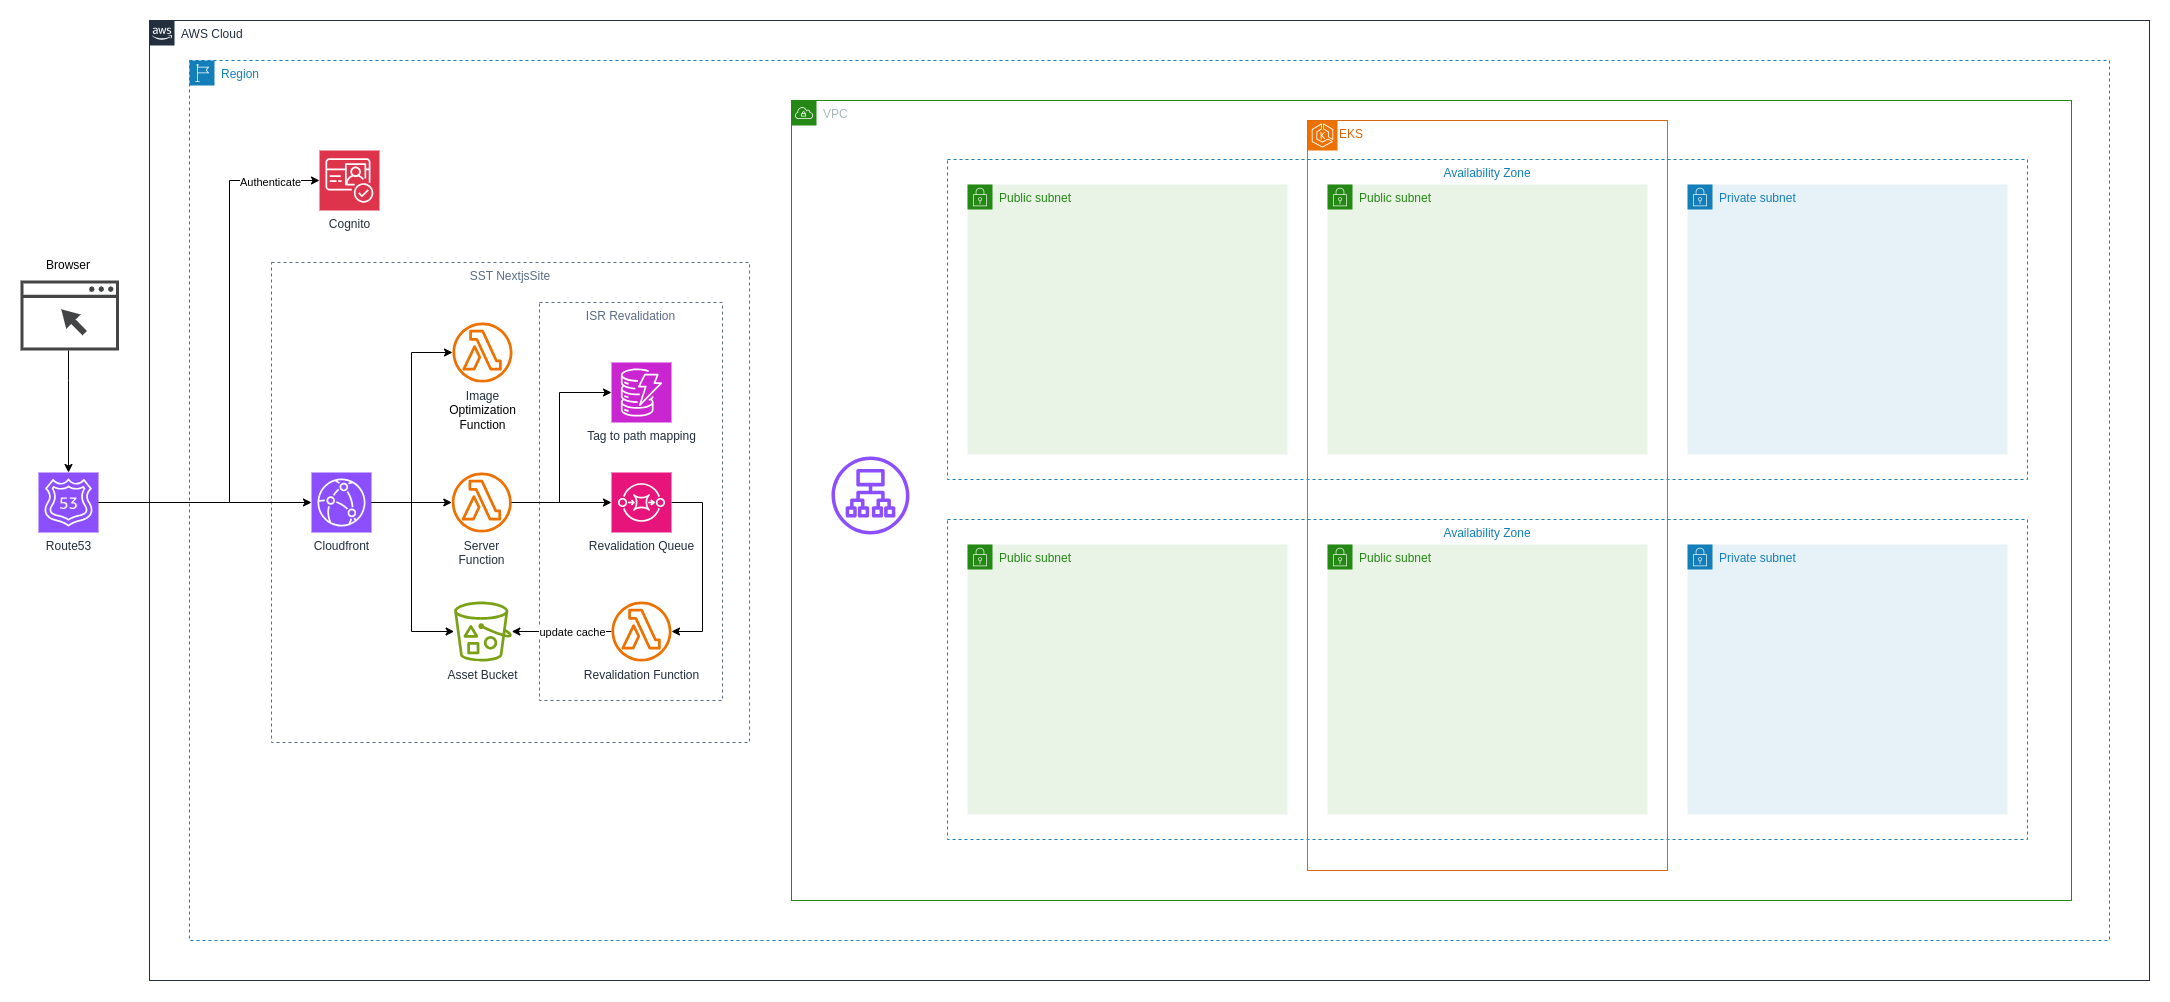

The diagram above was exported from draw.io. Its source (the exported page's mxGraphModel, read from the mxfile embedded in the PNG):
<mxGraphModel dx="4425" dy="1988" grid="1" gridSize="10" guides="1" tooltips="1" connect="1" arrows="1" fold="1" page="0" pageScale="1" pageWidth="827" pageHeight="1169" math="0" shadow="0">
  <root>
    <mxCell id="0" />
    <mxCell id="1" parent="0" />
    <mxCell id="BOOuBiqsjelleKGZFZXg-1" value="AWS Cloud" style="points=[[0,0],[0.25,0],[0.5,0],[0.75,0],[1,0],[1,0.25],[1,0.5],[1,0.75],[1,1],[0.75,1],[0.5,1],[0.25,1],[0,1],[0,0.75],[0,0.5],[0,0.25]];outlineConnect=0;gradientColor=none;html=1;whiteSpace=wrap;fontSize=12;fontStyle=0;container=1;pointerEvents=0;collapsible=0;recursiveResize=0;shape=mxgraph.aws4.group;grIcon=mxgraph.aws4.group_aws_cloud_alt;strokeColor=#232F3E;fillColor=none;verticalAlign=top;align=left;spacingLeft=30;fontColor=#232F3E;dashed=0;" parent="1" vertex="1">
      <mxGeometry x="-760" y="-40" width="2000" height="960" as="geometry" />
    </mxCell>
    <mxCell id="BOOuBiqsjelleKGZFZXg-3" value="Region" style="points=[[0,0],[0.25,0],[0.5,0],[0.75,0],[1,0],[1,0.25],[1,0.5],[1,0.75],[1,1],[0.75,1],[0.5,1],[0.25,1],[0,1],[0,0.75],[0,0.5],[0,0.25]];outlineConnect=0;gradientColor=none;html=1;whiteSpace=wrap;fontSize=12;fontStyle=0;container=1;pointerEvents=0;collapsible=0;recursiveResize=0;shape=mxgraph.aws4.group;grIcon=mxgraph.aws4.group_region;strokeColor=#147EBA;fillColor=none;verticalAlign=top;align=left;spacingLeft=30;fontColor=#147EBA;dashed=1;" parent="BOOuBiqsjelleKGZFZXg-1" vertex="1">
      <mxGeometry x="40" y="40" width="1920" height="880" as="geometry" />
    </mxCell>
    <mxCell id="fO4uT-srEPm4jEMGz6wv-1" value="SST NextjsSite" style="fillColor=none;strokeColor=#5A6C86;dashed=1;verticalAlign=top;fontStyle=0;fontColor=#5A6C86;whiteSpace=wrap;html=1;" parent="BOOuBiqsjelleKGZFZXg-3" vertex="1">
      <mxGeometry x="82" y="202" width="478" height="480" as="geometry" />
    </mxCell>
    <mxCell id="fO4uT-srEPm4jEMGz6wv-17" value="ISR Revalidation&lt;br&gt;" style="fillColor=none;strokeColor=#5A6C86;dashed=1;verticalAlign=top;fontStyle=0;fontColor=#5A6C86;whiteSpace=wrap;html=1;" parent="BOOuBiqsjelleKGZFZXg-3" vertex="1">
      <mxGeometry x="350" y="242" width="183" height="398" as="geometry" />
    </mxCell>
    <mxCell id="K7cg77Lro_AQ_rNfYcJF-16" value="" style="group" parent="BOOuBiqsjelleKGZFZXg-3" vertex="1" connectable="0">
      <mxGeometry x="122" y="412" width="60" height="90" as="geometry" />
    </mxCell>
    <mxCell id="K7cg77Lro_AQ_rNfYcJF-5" value="Cloudfront" style="sketch=0;points=[[0,0,0],[0.25,0,0],[0.5,0,0],[0.75,0,0],[1,0,0],[0,1,0],[0.25,1,0],[0.5,1,0],[0.75,1,0],[1,1,0],[0,0.25,0],[0,0.5,0],[0,0.75,0],[1,0.25,0],[1,0.5,0],[1,0.75,0]];outlineConnect=0;fontColor=#232F3E;fillColor=#8C4FFF;strokeColor=#ffffff;dashed=0;verticalLabelPosition=bottom;verticalAlign=top;align=center;html=1;fontSize=12;fontStyle=0;aspect=fixed;shape=mxgraph.aws4.resourceIcon;resIcon=mxgraph.aws4.cloudfront;" parent="K7cg77Lro_AQ_rNfYcJF-16" vertex="1">
      <mxGeometry width="60" height="60" as="geometry" />
    </mxCell>
    <mxCell id="K7cg77Lro_AQ_rNfYcJF-1" value="Cognito" style="sketch=0;points=[[0,0,0],[0.25,0,0],[0.5,0,0],[0.75,0,0],[1,0,0],[0,1,0],[0.25,1,0],[0.5,1,0],[0.75,1,0],[1,1,0],[0,0.25,0],[0,0.5,0],[0,0.75,0],[1,0.25,0],[1,0.5,0],[1,0.75,0]];outlineConnect=0;fontColor=#232F3E;fillColor=#DD344C;strokeColor=#ffffff;dashed=0;verticalLabelPosition=bottom;verticalAlign=top;align=center;html=1;fontSize=12;fontStyle=0;aspect=fixed;shape=mxgraph.aws4.resourceIcon;resIcon=mxgraph.aws4.cognito;" parent="BOOuBiqsjelleKGZFZXg-3" vertex="1">
      <mxGeometry x="130" y="90" width="60" height="60" as="geometry" />
    </mxCell>
    <mxCell id="fO4uT-srEPm4jEMGz6wv-6" value="Server&lt;br&gt;Function" style="sketch=0;outlineConnect=0;fontColor=#232F3E;gradientColor=none;fillColor=#ED7100;strokeColor=none;dashed=0;verticalLabelPosition=bottom;verticalAlign=top;align=center;html=1;fontSize=12;fontStyle=0;aspect=fixed;pointerEvents=1;shape=mxgraph.aws4.lambda_function;" parent="BOOuBiqsjelleKGZFZXg-3" vertex="1">
      <mxGeometry x="262.31" y="412" width="60" height="60" as="geometry" />
    </mxCell>
    <mxCell id="fO4uT-srEPm4jEMGz6wv-10" value="Image&lt;br style=&quot;border-color: var(--border-color); color: rgb(0, 0, 0);&quot;&gt;&lt;span style=&quot;color: rgb(0, 0, 0);&quot;&gt;Optimization&lt;/span&gt;&lt;br style=&quot;border-color: var(--border-color); color: rgb(0, 0, 0);&quot;&gt;&lt;span style=&quot;color: rgb(0, 0, 0);&quot;&gt;Function&lt;/span&gt;" style="sketch=0;outlineConnect=0;fontColor=#232F3E;gradientColor=none;fillColor=#ED7100;strokeColor=none;dashed=0;verticalLabelPosition=bottom;verticalAlign=top;align=center;html=1;fontSize=12;fontStyle=0;aspect=fixed;pointerEvents=1;shape=mxgraph.aws4.lambda_function;" parent="BOOuBiqsjelleKGZFZXg-3" vertex="1">
      <mxGeometry x="263" y="262" width="60" height="60" as="geometry" />
    </mxCell>
    <mxCell id="fO4uT-srEPm4jEMGz6wv-24" style="edgeStyle=orthogonalEdgeStyle;rounded=0;orthogonalLoop=1;jettySize=auto;html=1;endArrow=none;endFill=0;startArrow=classic;startFill=1;" parent="BOOuBiqsjelleKGZFZXg-3" source="fO4uT-srEPm4jEMGz6wv-12" target="fO4uT-srEPm4jEMGz6wv-20" edge="1">
      <mxGeometry relative="1" as="geometry" />
    </mxCell>
    <mxCell id="fO4uT-srEPm4jEMGz6wv-25" value="update cache" style="edgeLabel;html=1;align=center;verticalAlign=middle;resizable=0;points=[];" parent="fO4uT-srEPm4jEMGz6wv-24" vertex="1" connectable="0">
      <mxGeometry x="-0.797" y="2" relative="1" as="geometry">
        <mxPoint x="49" y="2" as="offset" />
      </mxGeometry>
    </mxCell>
    <mxCell id="fO4uT-srEPm4jEMGz6wv-12" value="Asset Bucket" style="sketch=0;outlineConnect=0;fontColor=#232F3E;gradientColor=none;fillColor=#7AA116;strokeColor=none;dashed=0;verticalLabelPosition=bottom;verticalAlign=top;align=center;html=1;fontSize=12;fontStyle=0;aspect=fixed;pointerEvents=1;shape=mxgraph.aws4.bucket_with_objects;" parent="BOOuBiqsjelleKGZFZXg-3" vertex="1">
      <mxGeometry x="264.62" y="541" width="57.69" height="60" as="geometry" />
    </mxCell>
    <mxCell id="fO4uT-srEPm4jEMGz6wv-13" style="edgeStyle=orthogonalEdgeStyle;rounded=0;orthogonalLoop=1;jettySize=auto;html=1;" parent="BOOuBiqsjelleKGZFZXg-3" source="K7cg77Lro_AQ_rNfYcJF-5" target="fO4uT-srEPm4jEMGz6wv-6" edge="1">
      <mxGeometry relative="1" as="geometry" />
    </mxCell>
    <mxCell id="fO4uT-srEPm4jEMGz6wv-14" style="edgeStyle=orthogonalEdgeStyle;rounded=0;orthogonalLoop=1;jettySize=auto;html=1;" parent="BOOuBiqsjelleKGZFZXg-3" source="K7cg77Lro_AQ_rNfYcJF-5" target="fO4uT-srEPm4jEMGz6wv-10" edge="1">
      <mxGeometry relative="1" as="geometry">
        <Array as="points">
          <mxPoint x="222" y="442" />
          <mxPoint x="222" y="292" />
        </Array>
      </mxGeometry>
    </mxCell>
    <mxCell id="fO4uT-srEPm4jEMGz6wv-15" style="edgeStyle=orthogonalEdgeStyle;rounded=0;orthogonalLoop=1;jettySize=auto;html=1;exitX=1;exitY=0.5;exitDx=0;exitDy=0;exitPerimeter=0;" parent="BOOuBiqsjelleKGZFZXg-3" source="K7cg77Lro_AQ_rNfYcJF-5" target="fO4uT-srEPm4jEMGz6wv-12" edge="1">
      <mxGeometry relative="1" as="geometry">
        <Array as="points">
          <mxPoint x="222" y="442" />
          <mxPoint x="222" y="571" />
        </Array>
      </mxGeometry>
    </mxCell>
    <mxCell id="fO4uT-srEPm4jEMGz6wv-22" style="edgeStyle=orthogonalEdgeStyle;rounded=0;orthogonalLoop=1;jettySize=auto;html=1;" parent="BOOuBiqsjelleKGZFZXg-3" source="fO4uT-srEPm4jEMGz6wv-18" target="fO4uT-srEPm4jEMGz6wv-20" edge="1">
      <mxGeometry relative="1" as="geometry">
        <Array as="points">
          <mxPoint x="513" y="442" />
          <mxPoint x="513" y="571" />
        </Array>
      </mxGeometry>
    </mxCell>
    <mxCell id="fO4uT-srEPm4jEMGz6wv-18" value="Revalidation Queue" style="sketch=0;points=[[0,0,0],[0.25,0,0],[0.5,0,0],[0.75,0,0],[1,0,0],[0,1,0],[0.25,1,0],[0.5,1,0],[0.75,1,0],[1,1,0],[0,0.25,0],[0,0.5,0],[0,0.75,0],[1,0.25,0],[1,0.5,0],[1,0.75,0]];outlineConnect=0;fontColor=#232F3E;fillColor=#E7157B;strokeColor=#ffffff;dashed=0;verticalLabelPosition=bottom;verticalAlign=top;align=center;html=1;fontSize=12;fontStyle=0;aspect=fixed;shape=mxgraph.aws4.resourceIcon;resIcon=mxgraph.aws4.sqs;" parent="BOOuBiqsjelleKGZFZXg-3" vertex="1">
      <mxGeometry x="422" y="412" width="60" height="60" as="geometry" />
    </mxCell>
    <mxCell id="fO4uT-srEPm4jEMGz6wv-20" value="Revalidation&amp;nbsp;&lt;span style=&quot;border-color: var(--border-color);&quot;&gt;Function&lt;/span&gt;" style="sketch=0;outlineConnect=0;fontColor=#232F3E;gradientColor=none;fillColor=#ED7100;strokeColor=none;dashed=0;verticalLabelPosition=bottom;verticalAlign=top;align=center;html=1;fontSize=12;fontStyle=0;aspect=fixed;pointerEvents=1;shape=mxgraph.aws4.lambda_function;" parent="BOOuBiqsjelleKGZFZXg-3" vertex="1">
      <mxGeometry x="422" y="541" width="60" height="60" as="geometry" />
    </mxCell>
    <mxCell id="fO4uT-srEPm4jEMGz6wv-21" style="edgeStyle=orthogonalEdgeStyle;rounded=0;orthogonalLoop=1;jettySize=auto;html=1;entryX=0;entryY=0.5;entryDx=0;entryDy=0;entryPerimeter=0;" parent="BOOuBiqsjelleKGZFZXg-3" source="fO4uT-srEPm4jEMGz6wv-6" target="fO4uT-srEPm4jEMGz6wv-18" edge="1">
      <mxGeometry relative="1" as="geometry" />
    </mxCell>
    <mxCell id="fO4uT-srEPm4jEMGz6wv-26" value="Tag to path mapping" style="sketch=0;points=[[0,0,0],[0.25,0,0],[0.5,0,0],[0.75,0,0],[1,0,0],[0,1,0],[0.25,1,0],[0.5,1,0],[0.75,1,0],[1,1,0],[0,0.25,0],[0,0.5,0],[0,0.75,0],[1,0.25,0],[1,0.5,0],[1,0.75,0]];outlineConnect=0;fontColor=#232F3E;fillColor=#C925D1;strokeColor=#ffffff;dashed=0;verticalLabelPosition=bottom;verticalAlign=top;align=center;html=1;fontSize=12;fontStyle=0;aspect=fixed;shape=mxgraph.aws4.resourceIcon;resIcon=mxgraph.aws4.dynamodb;" parent="BOOuBiqsjelleKGZFZXg-3" vertex="1">
      <mxGeometry x="422" y="302" width="60" height="60" as="geometry" />
    </mxCell>
    <mxCell id="fO4uT-srEPm4jEMGz6wv-27" style="edgeStyle=orthogonalEdgeStyle;rounded=0;orthogonalLoop=1;jettySize=auto;html=1;entryX=0;entryY=0.5;entryDx=0;entryDy=0;entryPerimeter=0;" parent="BOOuBiqsjelleKGZFZXg-3" source="fO4uT-srEPm4jEMGz6wv-6" target="fO4uT-srEPm4jEMGz6wv-26" edge="1">
      <mxGeometry relative="1" as="geometry">
        <Array as="points">
          <mxPoint x="370" y="442" />
          <mxPoint x="370" y="332" />
        </Array>
      </mxGeometry>
    </mxCell>
    <mxCell id="BOOuBiqsjelleKGZFZXg-5" value="VPC" style="points=[[0,0],[0.25,0],[0.5,0],[0.75,0],[1,0],[1,0.25],[1,0.5],[1,0.75],[1,1],[0.75,1],[0.5,1],[0.25,1],[0,1],[0,0.75],[0,0.5],[0,0.25]];outlineConnect=0;gradientColor=none;html=1;whiteSpace=wrap;fontSize=12;fontStyle=0;container=1;pointerEvents=0;collapsible=0;recursiveResize=0;shape=mxgraph.aws4.group;grIcon=mxgraph.aws4.group_vpc;strokeColor=#248814;fillColor=none;verticalAlign=top;align=left;spacingLeft=30;fontColor=#AAB7B8;dashed=0;" parent="BOOuBiqsjelleKGZFZXg-3" vertex="1">
      <mxGeometry x="602" y="40" width="1280" height="800" as="geometry" />
    </mxCell>
    <mxCell id="BOOuBiqsjelleKGZFZXg-8" value="Availability Zone" style="fillColor=none;strokeColor=#147EBA;dashed=1;verticalAlign=top;fontStyle=0;fontColor=#147EBA;whiteSpace=wrap;html=1;" parent="BOOuBiqsjelleKGZFZXg-5" vertex="1">
      <mxGeometry x="156" y="59" width="1080" height="320" as="geometry" />
    </mxCell>
    <mxCell id="BOOuBiqsjelleKGZFZXg-9" value="Public subnet" style="points=[[0,0],[0.25,0],[0.5,0],[0.75,0],[1,0],[1,0.25],[1,0.5],[1,0.75],[1,1],[0.75,1],[0.5,1],[0.25,1],[0,1],[0,0.75],[0,0.5],[0,0.25]];outlineConnect=0;gradientColor=none;html=1;whiteSpace=wrap;fontSize=12;fontStyle=0;container=1;pointerEvents=0;collapsible=0;recursiveResize=0;shape=mxgraph.aws4.group;grIcon=mxgraph.aws4.group_security_group;grStroke=0;strokeColor=#248814;fillColor=#E9F3E6;verticalAlign=top;align=left;spacingLeft=30;fontColor=#248814;dashed=0;" parent="BOOuBiqsjelleKGZFZXg-5" vertex="1">
      <mxGeometry x="176" y="84" width="320" height="270" as="geometry" />
    </mxCell>
    <mxCell id="0xDUgUqYRsf32A7aN2De-1" value="Public subnet" style="points=[[0,0],[0.25,0],[0.5,0],[0.75,0],[1,0],[1,0.25],[1,0.5],[1,0.75],[1,1],[0.75,1],[0.5,1],[0.25,1],[0,1],[0,0.75],[0,0.5],[0,0.25]];outlineConnect=0;gradientColor=none;html=1;whiteSpace=wrap;fontSize=12;fontStyle=0;container=1;pointerEvents=0;collapsible=0;recursiveResize=0;shape=mxgraph.aws4.group;grIcon=mxgraph.aws4.group_security_group;grStroke=0;strokeColor=#248814;fillColor=#E9F3E6;verticalAlign=top;align=left;spacingLeft=30;fontColor=#248814;dashed=0;" parent="BOOuBiqsjelleKGZFZXg-5" vertex="1">
      <mxGeometry x="536" y="84" width="320" height="270" as="geometry" />
    </mxCell>
    <mxCell id="BOOuBiqsjelleKGZFZXg-10" value="Private subnet" style="points=[[0,0],[0.25,0],[0.5,0],[0.75,0],[1,0],[1,0.25],[1,0.5],[1,0.75],[1,1],[0.75,1],[0.5,1],[0.25,1],[0,1],[0,0.75],[0,0.5],[0,0.25]];outlineConnect=0;gradientColor=none;html=1;whiteSpace=wrap;fontSize=12;fontStyle=0;container=1;pointerEvents=0;collapsible=0;recursiveResize=0;shape=mxgraph.aws4.group;grIcon=mxgraph.aws4.group_security_group;grStroke=0;strokeColor=#147EBA;fillColor=#E6F2F8;verticalAlign=top;align=left;spacingLeft=30;fontColor=#147EBA;dashed=0;" parent="BOOuBiqsjelleKGZFZXg-5" vertex="1">
      <mxGeometry x="896" y="84" width="320" height="270" as="geometry" />
    </mxCell>
    <mxCell id="0xDUgUqYRsf32A7aN2De-2" value="Availability Zone" style="fillColor=none;strokeColor=#147EBA;dashed=1;verticalAlign=top;fontStyle=0;fontColor=#147EBA;whiteSpace=wrap;html=1;" parent="BOOuBiqsjelleKGZFZXg-5" vertex="1">
      <mxGeometry x="156" y="419" width="1080" height="320" as="geometry" />
    </mxCell>
    <mxCell id="0xDUgUqYRsf32A7aN2De-3" value="Public subnet" style="points=[[0,0],[0.25,0],[0.5,0],[0.75,0],[1,0],[1,0.25],[1,0.5],[1,0.75],[1,1],[0.75,1],[0.5,1],[0.25,1],[0,1],[0,0.75],[0,0.5],[0,0.25]];outlineConnect=0;gradientColor=none;html=1;whiteSpace=wrap;fontSize=12;fontStyle=0;container=1;pointerEvents=0;collapsible=0;recursiveResize=0;shape=mxgraph.aws4.group;grIcon=mxgraph.aws4.group_security_group;grStroke=0;strokeColor=#248814;fillColor=#E9F3E6;verticalAlign=top;align=left;spacingLeft=30;fontColor=#248814;dashed=0;" parent="BOOuBiqsjelleKGZFZXg-5" vertex="1">
      <mxGeometry x="176" y="444" width="320" height="270" as="geometry" />
    </mxCell>
    <mxCell id="0xDUgUqYRsf32A7aN2De-4" value="Public subnet" style="points=[[0,0],[0.25,0],[0.5,0],[0.75,0],[1,0],[1,0.25],[1,0.5],[1,0.75],[1,1],[0.75,1],[0.5,1],[0.25,1],[0,1],[0,0.75],[0,0.5],[0,0.25]];outlineConnect=0;gradientColor=none;html=1;whiteSpace=wrap;fontSize=12;fontStyle=0;container=1;pointerEvents=0;collapsible=0;recursiveResize=0;shape=mxgraph.aws4.group;grIcon=mxgraph.aws4.group_security_group;grStroke=0;strokeColor=#248814;fillColor=#E9F3E6;verticalAlign=top;align=left;spacingLeft=30;fontColor=#248814;dashed=0;" parent="BOOuBiqsjelleKGZFZXg-5" vertex="1">
      <mxGeometry x="536" y="444" width="320" height="270" as="geometry" />
    </mxCell>
    <mxCell id="0xDUgUqYRsf32A7aN2De-5" value="Private subnet" style="points=[[0,0],[0.25,0],[0.5,0],[0.75,0],[1,0],[1,0.25],[1,0.5],[1,0.75],[1,1],[0.75,1],[0.5,1],[0.25,1],[0,1],[0,0.75],[0,0.5],[0,0.25]];outlineConnect=0;gradientColor=none;html=1;whiteSpace=wrap;fontSize=12;fontStyle=0;container=1;pointerEvents=0;collapsible=0;recursiveResize=0;shape=mxgraph.aws4.group;grIcon=mxgraph.aws4.group_security_group;grStroke=0;strokeColor=#147EBA;fillColor=#E6F2F8;verticalAlign=top;align=left;spacingLeft=30;fontColor=#147EBA;dashed=0;" parent="BOOuBiqsjelleKGZFZXg-5" vertex="1">
      <mxGeometry x="896" y="444" width="320" height="270" as="geometry" />
    </mxCell>
    <mxCell id="BOOuBiqsjelleKGZFZXg-17" value="EKS" style="points=[[0,0],[0.25,0],[0.5,0],[0.75,0],[1,0],[1,0.25],[1,0.5],[1,0.75],[1,1],[0.75,1],[0.5,1],[0.25,1],[0,1],[0,0.75],[0,0.5],[0,0.25]];outlineConnect=0;gradientColor=none;html=1;whiteSpace=wrap;fontSize=12;fontStyle=0;container=1;pointerEvents=0;collapsible=0;recursiveResize=0;shape=mxgraph.aws4.group;grIcon=mxgraph.aws4.group_ec2_instance_contents;strokeColor=#D86613;fillColor=none;verticalAlign=top;align=left;spacingLeft=30;fontColor=#D86613;dashed=0;" parent="BOOuBiqsjelleKGZFZXg-5" vertex="1">
      <mxGeometry x="516" y="20" width="360" height="750" as="geometry" />
    </mxCell>
    <mxCell id="BOOuBiqsjelleKGZFZXg-18" value="" style="sketch=0;points=[[0,0,0],[0.25,0,0],[0.5,0,0],[0.75,0,0],[1,0,0],[0,1,0],[0.25,1,0],[0.5,1,0],[0.75,1,0],[1,1,0],[0,0.25,0],[0,0.5,0],[0,0.75,0],[1,0.25,0],[1,0.5,0],[1,0.75,0]];outlineConnect=0;fontColor=#232F3E;fillColor=#ED7100;strokeColor=#ffffff;dashed=0;verticalLabelPosition=bottom;verticalAlign=top;align=center;html=1;fontSize=12;fontStyle=0;aspect=fixed;shape=mxgraph.aws4.resourceIcon;resIcon=mxgraph.aws4.eks;" parent="BOOuBiqsjelleKGZFZXg-17" vertex="1">
      <mxGeometry width="30" height="30" as="geometry" />
    </mxCell>
    <mxCell id="fO4uT-srEPm4jEMGz6wv-29" value="" style="sketch=0;outlineConnect=0;fontColor=#232F3E;gradientColor=none;fillColor=#8C4FFF;strokeColor=none;dashed=0;verticalLabelPosition=bottom;verticalAlign=top;align=center;html=1;fontSize=12;fontStyle=0;aspect=fixed;pointerEvents=1;shape=mxgraph.aws4.application_load_balancer;" parent="BOOuBiqsjelleKGZFZXg-5" vertex="1">
      <mxGeometry x="40" y="356" width="78" height="78" as="geometry" />
    </mxCell>
    <mxCell id="K7cg77Lro_AQ_rNfYcJF-8" value="" style="sketch=0;pointerEvents=1;shadow=0;dashed=0;html=1;strokeColor=none;fillColor=#434445;aspect=fixed;labelPosition=center;verticalLabelPosition=bottom;verticalAlign=top;align=center;outlineConnect=0;shape=mxgraph.vvd.web_browser;" parent="1" vertex="1">
      <mxGeometry x="-889" y="220" width="98.59" height="70" as="geometry" />
    </mxCell>
    <mxCell id="NcGLGOqD1bFiaXHMgW1m-3" style="edgeStyle=orthogonalEdgeStyle;rounded=0;orthogonalLoop=1;jettySize=auto;html=1;" parent="1" source="NcGLGOqD1bFiaXHMgW1m-1" target="K7cg77Lro_AQ_rNfYcJF-5" edge="1">
      <mxGeometry relative="1" as="geometry" />
    </mxCell>
    <mxCell id="NcGLGOqD1bFiaXHMgW1m-1" value="Route53" style="sketch=0;points=[[0,0,0],[0.25,0,0],[0.5,0,0],[0.75,0,0],[1,0,0],[0,1,0],[0.25,1,0],[0.5,1,0],[0.75,1,0],[1,1,0],[0,0.25,0],[0,0.5,0],[0,0.75,0],[1,0.25,0],[1,0.5,0],[1,0.75,0]];outlineConnect=0;fontColor=#232F3E;fillColor=#8C4FFF;strokeColor=#ffffff;dashed=0;verticalLabelPosition=bottom;verticalAlign=top;align=center;html=1;fontSize=12;fontStyle=0;aspect=fixed;shape=mxgraph.aws4.resourceIcon;resIcon=mxgraph.aws4.route_53;" parent="1" vertex="1">
      <mxGeometry x="-871" y="412" width="60" height="60" as="geometry" />
    </mxCell>
    <mxCell id="K7cg77Lro_AQ_rNfYcJF-13" style="edgeStyle=orthogonalEdgeStyle;rounded=0;orthogonalLoop=1;jettySize=auto;html=1;exitX=0;exitY=0.5;exitDx=0;exitDy=0;exitPerimeter=0;startArrow=classic;startFill=1;endArrow=none;endFill=0;entryX=1;entryY=0.5;entryDx=0;entryDy=0;entryPerimeter=0;" parent="1" source="K7cg77Lro_AQ_rNfYcJF-1" target="NcGLGOqD1bFiaXHMgW1m-1" edge="1">
      <mxGeometry relative="1" as="geometry">
        <mxPoint x="-680" y="440" as="targetPoint" />
        <mxPoint x="-520" y="720" as="sourcePoint" />
        <Array as="points">
          <mxPoint x="-680" y="120" />
          <mxPoint x="-680" y="442" />
        </Array>
      </mxGeometry>
    </mxCell>
    <mxCell id="K7cg77Lro_AQ_rNfYcJF-15" value="Authenticate" style="edgeLabel;html=1;align=center;verticalAlign=middle;resizable=0;points=[];" parent="K7cg77Lro_AQ_rNfYcJF-13" vertex="1" connectable="0">
      <mxGeometry x="0.2051" relative="1" as="geometry">
        <mxPoint x="40" y="-237" as="offset" />
      </mxGeometry>
    </mxCell>
    <mxCell id="NcGLGOqD1bFiaXHMgW1m-4" style="edgeStyle=orthogonalEdgeStyle;rounded=0;orthogonalLoop=1;jettySize=auto;html=1;" parent="1" source="K7cg77Lro_AQ_rNfYcJF-8" target="NcGLGOqD1bFiaXHMgW1m-1" edge="1">
      <mxGeometry relative="1" as="geometry">
        <Array as="points">
          <mxPoint x="-841" y="320" />
          <mxPoint x="-841" y="320" />
        </Array>
      </mxGeometry>
    </mxCell>
    <mxCell id="NcGLGOqD1bFiaXHMgW1m-5" value="Browser" style="text;html=1;strokeColor=none;fillColor=none;align=center;verticalAlign=middle;whiteSpace=wrap;rounded=0;" parent="1" vertex="1">
      <mxGeometry x="-871" y="190" width="60" height="30" as="geometry" />
    </mxCell>
  </root>
</mxGraphModel>